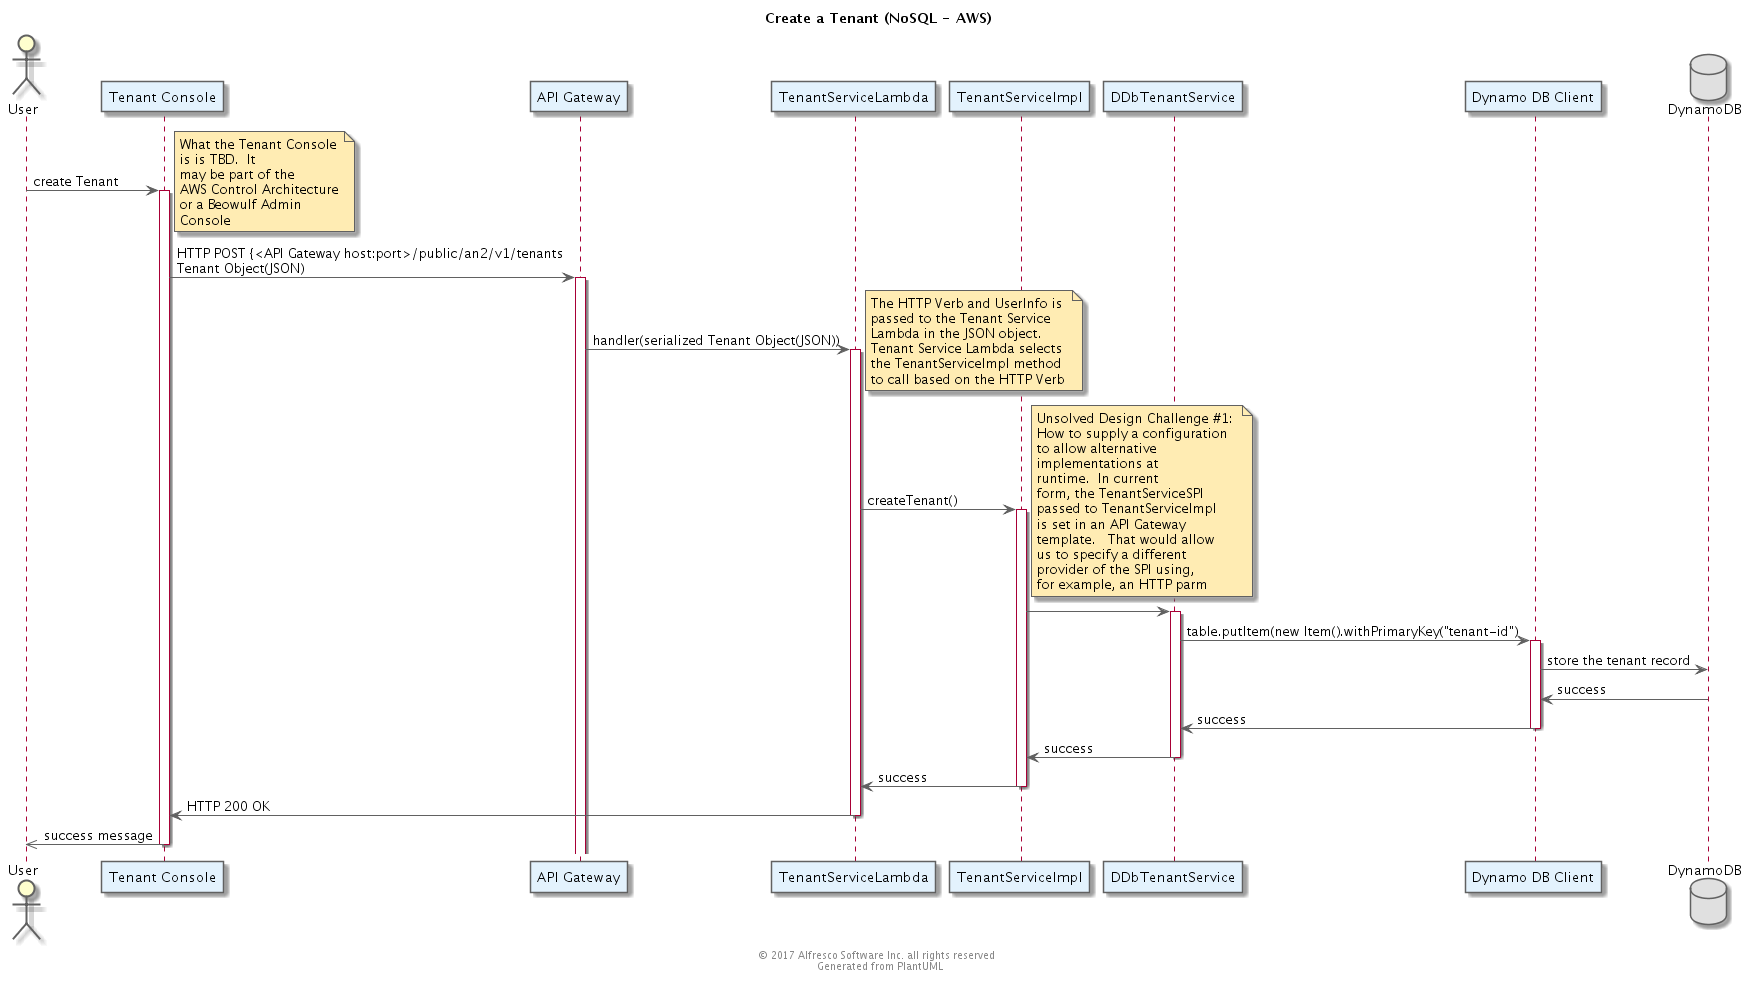

The diagram above was rendered by PlantUML. Its source (embedded in the PNG):
@startuml
' Use straight lines
skinparam linetype ortho

' Color Scheme
' Selected from Google Material Design color palette: https://material.google.com/style/color.html#color-color-palette
skinparam backgroundColor white

skinparam actorBorderColor #616161

skinparam classArrowColor #616161
skinparam classBackgroundColor #FFF9C4
skinparam classBorderColor #616161

skinparam componentArrowColor #616161
skinparam componentBackgroundColor #FFF8E1
skinparam componentBorderColor #616161

skinparam nodeArrowColor #616161
skinParam nodeBackgroundColor #E0F7FA
skinParam nodeBorderColor #616161

skinparam objectArrowColor #616161
skinParam objectBackgroundColor #FFEBEE
skinParam objectBorderColor #616161

skinparam queueArrowColor #616161
skinParam queueBackgroundColor #F3E5F5
skinParam queueBorderColor #616161

skinparam databaseArrowColor #616161
skinParam databaseBackgroundColor #E0E0E0
skinParam databaseBorderColor #616161

skinparam frameBackgroundColor #E0F7FA
skinparam frameBorderColor #616161

skinparam entityBackgroundColor #F9FBE7
skinparam entityBorderColor #616161

skinparam participantBackgroundColor #E3F2FD
skinparam participantBorderColor #616161

skinparam noteBackgroundColor #FFECB3
skinparam noteBorderColor #616161

'  Stamp the files as generated and copyrighted
center footer © 2017 Alfresco Software Inc. all rights reserved \n Generated from PlantUML

Title: Create a Tenant (NoSQL - AWS)
actor "User" as U
participant "Tenant Console" as TC
participant "API Gateway" as APIG
participant "TenantServiceLambda" as TSL
participant "TenantServiceImpl" as TSI
participant "DDbTenantService" as DDTS
participant "Dynamo DB Client" as DDBC
database "DynamoDB" as DDB

U->TC:create Tenant
note right
	What the Tenant Console
	is is TBD.  It 
	may be part of the 
	AWS Control Architecture
	or a Beowulf Admin 
	Console
end note
activate TC
TC->APIG: HTTP POST {<API Gateway host:port>/public/an2/v1/tenants\nTenant Object(JSON)
activate APIG
APIG->TSL: handler(serialized Tenant Object(JSON))
note right
	The HTTP Verb and UserInfo is
	passed to the Tenant Service
	Lambda in the JSON object. 
	Tenant Service Lambda selects 
	the TenantServiceImpl method
	to call based on the HTTP Verb
end note
activate TSL
TSL->TSI: createTenant()
note right
	Unsolved Design Challenge #1: 
	How to supply a configuration
	to allow alternative 
	implementations at
	runtime.  In current
	form, the TenantServiceSPI
	passed to TenantServiceImpl
	is set in an API Gateway
	template.   That would allow
	us to specify a different 
	provider of the SPI using,
	for example, an HTTP parm
end note
activate TSI
TSI->DDTS
activate DDTS
DDTS->DDBC: table.putItem(new Item().withPrimaryKey("tenant-id")
activate DDBC
DDBC->DDB: store the tenant record
DDB->DDBC: success
deactivate DDB
DDBC->DDTS:success
deactivate DDBC
DDTS->TSI:success
deactivate DDTS
TSI->TSL: success
deactivate TSI
TSL->TC: HTTP 200 OK
deactivate TSL
TC->>U:success message
deactivate TC

@enduml